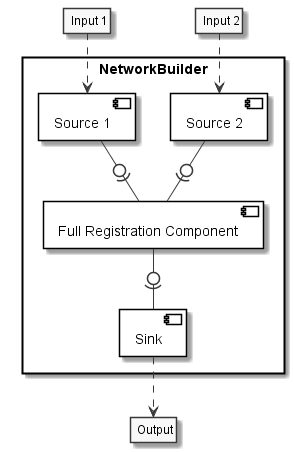

The diagram above was rendered by PlantUML. Its source (embedded in the PNG):
@startuml

  'style options
  skinparam monochrome true
  skinparam circledCharacterRadius 0
  skinparam circledCharacterFontSize 0
  skinparam classAttributeIconSize 0
  hide empty members


  rectangle NetworkBuilder {
    component "Source 1" as Source1{
    }
    component "Source 2" as Source2{
    }
    component "Full Registration Component" as CompA {
    }
    component Sink {
    }

    Source1 -0)- CompA
    Source2 -0)- CompA
    CompA -0)- Sink
  }
  "Input 1" ..> Source1
  "Input 2" ..> Source2
  Sink ..> Output
@enduml